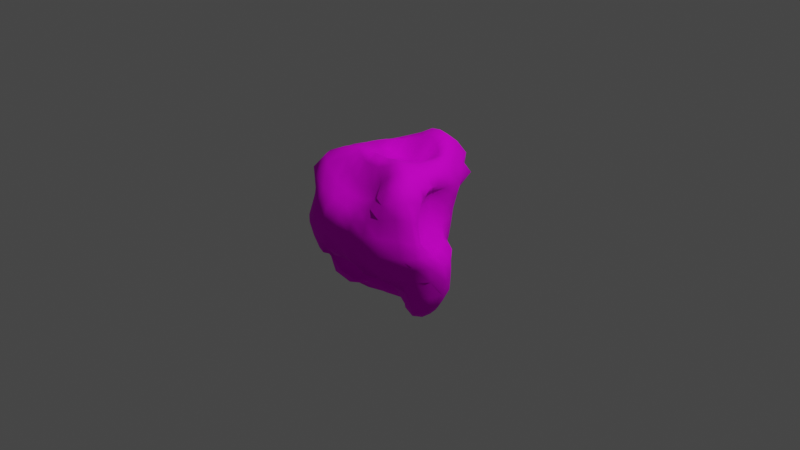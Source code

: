# Source: Meteroid_01.blend  (saved by Blender 2.83.18; exported with 4.5.12 LTS)
import bpy
from mathutils import Matrix  # noqa: F401  (used for matrix-valued properties, if any)

bpy.ops.wm.read_factory_settings(use_empty=True)
scene = bpy.context.scene
scene.name = 'Scene'

# ---- collections
col_collection = bpy.data.collections.new('Collection'); scene.collection.children.link(col_collection)

# ---- images (referenced by path relative to the original .blend; pixels are not part of the script)
import os
ASSET_DIR = os.environ.get("B2B_ASSET_DIR", "")  # directory of the original .blend (textures are referenced by path, not embedded)
HERE = os.path.dirname(os.path.abspath(__file__))  # packed textures are extracted next to this script under _unpacked/

def load_image(name, relpath, width, height, colorspace="sRGB"):
    """Load a texture the original file referenced (path relative to the .blend, or extracted next to this script)."""
    p = next((c for c in (os.path.join(HERE, relpath), os.path.join(ASSET_DIR, relpath)) if relpath and os.path.exists(c)), "")
    if p:
        img = bpy.data.images.load(p, check_existing=True)
        img.name = name
    else:  # same state as the original file: an image datablock whose file is absent (Cycles renders it pink)
        img = bpy.data.images.new(name, width, height)
        img.source = "FILE"
        img.filepath = "//" + (relpath or name)
    img.colorspace_settings.name = colorspace
    return img
img_meteroid_02_png = load_image('Meteroid_02.png', 'Meteroid_01.png', 1024, 1024, 'sRGB')

# ---- materials (node trees are filled in below, after node groups)
mat_darkbrown = bpy.data.materials.new('DarkBrown')
mat_darkbrown.use_transparent_shadow = False

# ---- material node trees
mat_darkbrown.use_nodes = True; mat_darkbrown.node_tree.nodes.clear()
_N = mat_darkbrown.node_tree.nodes; _L = mat_darkbrown.node_tree.links
n0 = _N.new('ShaderNodeTexImage'); n0.name = 'Image Texture'; n0.location = (-386, 217)
n0.image = img_meteroid_02_png
n1 = _N.new('ShaderNodeUVMap'); n1.name = 'UV Map'; n1.location = (-659, 48)
n1.uv_map = 'UVMap'
n2 = _N.new('ShaderNodeBsdfPrincipled'); n2.name = 'Principled BSDF'; n2.location = (254, 138)
n2.distribution = 'GGX'
n2.subsurface_method = 'BURLEY'
n2.inputs[2].default_value = 0.85
n2.inputs[3].default_value = 1.45
n2.inputs[13].default_value = 0.1
n2.inputs[27].default_value = (0.0, 0.0, 0.0, 1.0)
n2.inputs[28].default_value = 1.0
n3 = _N.new('ShaderNodeOutputMaterial'); n3.name = 'Material Output'; n3.location = (544, 138)
n4 = _N.new('ShaderNodeRGBCurve'); n4.name = 'RGB Curves'; n4.location = (-95, 116)
_c = n4.mapping.curves[0]
while len(_c.points) > 2: _c.points.remove(_c.points[-1])
_c.points[0].location = (0.0, 0.0); _c.points[0].handle_type = 'AUTO'
_c.points[1].location = (0.46364, 0.45625); _c.points[1].handle_type = 'AUTO'
_p = _c.points.new(1.0, 1.0); _p.handle_type = 'AUTO'
_c = n4.mapping.curves[1]
while len(_c.points) > 2: _c.points.remove(_c.points[-1])
_c.points[0].location = (0.0, 0.0); _c.points[0].handle_type = 'AUTO'
_c.points[1].location = (0.62727, 0.60625); _c.points[1].handle_type = 'AUTO'
_p = _c.points.new(1.0, 1.0); _p.handle_type = 'AUTO'
_c = n4.mapping.curves[3]
while len(_c.points) > 2: _c.points.remove(_c.points[-1])
_c.points[0].location = (0.0, 0.0); _c.points[0].handle_type = 'AUTO'
_c.points[1].location = (0.38182, 0.1875); _c.points[1].handle_type = 'AUTO'
_p = _c.points.new(1.0, 1.0); _p.handle_type = 'AUTO'
n4.mapping.update()
_L.new(n2.outputs[0], n3.inputs[0])
_L.new(n0.outputs[0], n4.inputs[1])
_L.new(n1.outputs[0], n0.inputs[0])
_L.new(n4.outputs[0], n2.inputs[0])
n3.is_active_output = True

# ---- world
world_world = bpy.data.worlds.new('World'); scene.world = world_world
world_world.use_nodes = True; world_world.node_tree.nodes.clear()
_N = world_world.node_tree.nodes; _L = world_world.node_tree.links
n0 = _N.new('ShaderNodeOutputWorld'); n0.name = 'World Output'; n0.location = (300, 300)
n1 = _N.new('ShaderNodeBackground'); n1.name = 'Background'; n1.location = (10, 300)
n1.inputs[0].default_value = (0.05088, 0.05088, 0.05088, 1.0)
_L.new(n1.outputs[0], n0.inputs[0])
n0.is_active_output = True
world_world.color = (0.05088, 0.05088, 0.05088)
world_world.use_sun_shadow = False
world_world.sun_shadow_jitter_overblur = 0.0

# ---- cameras
cam_camera = bpy.data.cameras.new('Camera')
cam_camera.clip_end = 100.0
cam_camera.ortho_scale = 7.314

# ---- lights
light_light = bpy.data.lights.new('Light', 'POINT')
light_light.transmission_factor = 0.0
light_light.energy = 1000.0
light_light.shadow_soft_size = 0.1
light_light.shadow_maximum_resolution = 0.006
light_light.use_absolute_resolution = True

# ---- meshes
me_sphere = bpy.data.meshes.new('Sphere')
me_sphere.from_pydata([(0.0, 0.2488, 0.5737), (0.0, 0.4196, 0.7803), (0.0, 0.5736, 0.8112), (0.0, 0.6889, 0.7016), (0.0, 0.8055, 0.5477), (0.0, 0.835, 0.4022), (-2.397e-05, 0.7269, 0.2166), (-0.002537, 0.7784, 0.02993), (0.003016, 0.7578, -0.1232), (0.0, 0.424, -0.7776), (0.03966, 0.2417, 0.57), (0.07098, 0.4084, 0.7652), (0.1064, 0.5622, 0.8011), (0.1368, 0.6765, 0.7018), (0.1612, 0.7911, 0.5483), (0.1389, 0.7895, 0.3944), (0.09392, 0.6868, 0.2262), (0.06587, 0.6632, 0.03223), (0.09005, 0.6329, -0.1263), (0.09875, 0.5303, -0.2858), (0.0966, 0.4487, -0.4515), (0.08412, 0.4033, -0.613), (0.08445, 0.4243, -0.7707), (0.06288, 0.3616, -0.9029), (0.03753, 0.1915, -0.9802), (0.1024, 0.2171, 0.5602), (0.1534, 0.374, 0.736), (0.1837, 0.4824, 0.7561), (0.2175, 0.5851, 0.6554), (0.2361, 0.6637, 0.5166), (0.2773, 0.7482, 0.3806), (0.2283, 0.625, 0.2304), (0.1897, 0.5886, 0.02559), (0.194, 0.557, -0.1253), (0.1938, 0.4948, -0.2804), (0.1894, 0.4339, -0.4382), (0.1553, 0.3846, -0.577), (0.1245, 0.3509, -0.7128), (0.1132, 0.3207, -0.8755), (0.07189, 0.1806, -0.9769), (0.2184, 0.1694, 0.5856), (0.2332, 0.3132, 0.7117), (0.2572, 0.4003, 0.7304), (0.304, 0.4804, 0.6222), (0.3298, 0.539, 0.4886), (0.3241, 0.5649, 0.367), (0.3077, 0.5239, 0.2276), (0.2675, 0.5065, 0.04431), (0.266, 0.4836, -0.1025), (0.2692, 0.4458, -0.2628), (0.2638, 0.4021, -0.4225), (0.2161, 0.3498, -0.5493), (0.1763, 0.2959, -0.6845), (0.1635, 0.2769, -0.8567), (0.1036, 0.1627, -0.971), (0.286, 0.09893, 0.6609), (0.3084, 0.2377, 0.7126), (0.3337, 0.3073, 0.706), (0.3924, 0.3622, 0.6036), (0.399, 0.3869, 0.4679), (0.4041, 0.4437, 0.3662), (0.362, 0.4213, 0.2325), (0.3287, 0.4181, 0.08584), (0.3274, 0.4009, -0.06762), (0.3257, 0.3681, -0.2325), (0.3029, 0.3362, -0.3945), (0.2703, 0.2985, -0.5329), (0.2569, 0.2498, -0.6831), (0.2152, 0.2181, -0.8417), (0.1329, 0.1389, -0.9645), (0.2689, 0.03253, 0.687), (0.3599, 0.156, 0.722), (0.4043, 0.2114, 0.6915), (0.4792, 0.2393, 0.5673), (0.497, 0.259, 0.4521), (0.4619, 0.2721, 0.3655), (0.4229, 0.2769, 0.2094), (0.4244, 0.2845, 0.07335), (0.4161, 0.287, -0.05542), (0.4089, 0.2705, -0.2146), (0.3711, 0.2502, -0.3982), (0.3341, 0.2357, -0.5417), (0.3228, 0.1984, -0.6887), (0.2609, 0.1631, -0.8454), (0.1588, 0.1103, -0.9609), (0.2465, -0.0217, 0.6978), (0.3883, 0.07524, 0.7296), (0.4579, 0.1162, 0.6741), (0.528, 0.1311, 0.5594), (0.4865, 0.1378, 0.4571), (0.4395, 0.1501, 0.3336), (0.4448, 0.148, 0.143), (0.4678, 0.1398, 0.05921), (0.5037, 0.1472, -0.05599), (0.4974, 0.139, -0.2183), (0.4486, 0.1492, -0.393), (0.4716, 0.1508, -0.5872), (0.4168, 0.1226, -0.7318), (0.3278, 0.1195, -0.8884), (0.1788, 0.08107, -0.9586), (0.2335, -0.06906, 0.709), (0.3994, -0.001415, 0.7356), (0.4912, 0.02791, 0.6729), (0.5444, 0.01488, 0.5615), (0.4788, 0.001429, 0.4775), (0.4099, 0.01684, 0.3175), (0.462, 0.03568, 0.07457), (0.5869, 0.04746, -0.04225), (0.6758, 0.0758, -0.1183), (0.6508, 0.09375, -0.2546), (0.5497, 0.071, -0.4112), (0.5897, 0.09316, -0.6454), (0.5191, 0.08231, -0.8014), (0.3752, 0.0752, -0.9216), (0.1907, 0.05276, -0.9548), (0.2247, -0.1095, 0.724), (0.3869, -0.07266, 0.7453), (0.5043, -0.06089, 0.6847), (0.5698, -0.07791, 0.5711), (0.5087, -0.1035, 0.4922), (0.435, -0.1429, 0.311), (0.5052, -0.1263, 0.03879), (0.6541, -0.08866, -0.07896), (0.7595, -0.04284, -0.1522), (0.7578, -0.01634, -0.2982), (0.7397, -0.01188, -0.5079), (0.649, -0.01568, -0.6772), (0.548, -0.003248, -0.8268), (0.3847, 0.003685, -0.921), (0.1941, 0.02279, -0.9503), (0.2131, -0.1452, 0.7394), (0.3596, -0.1403, 0.7555), (0.4977, -0.1498, 0.7136), (0.6084, -0.1672, 0.5972), (0.5846, -0.2237, 0.5001), (0.5414, -0.3171, 0.3103), (0.6282, -0.311, 0.05253), (0.7376, -0.2358, -0.06256), (0.8032, -0.1755, -0.1687), (0.8233, -0.1409, -0.3373), (0.7523, -0.1249, -0.5253), (0.6771, -0.1386, -0.696), (0.5559, -0.1016, -0.8373), (0.378, -0.06278, -0.913), (0.1895, -0.002996, -0.9389), (0.1971, -0.1767, 0.7551), (0.338, -0.2007, 0.773), (0.4659, -0.2414, 0.7355), (0.5823, -0.2936, 0.6337), (0.6564, -0.3365, 0.506), (0.6809, -0.4022, 0.3218), (0.7241, -0.409, 0.1309), (0.7739, -0.3715, -0.009784), (0.7727, -0.3194, -0.1563), (0.7452, -0.2848, -0.327), (0.7143, -0.2622, -0.5281), (0.6694, -0.2613, -0.7177), (0.54, -0.1932, -0.8422), (0.3516, -0.1189, -0.8931), (0.1773, -0.02245, -0.919), (0.1765, -0.2042, 0.7671), (0.3081, -0.255, 0.7844), (0.4374, -0.3217, 0.7575), (0.5735, -0.4052, 0.6954), (0.6372, -0.4953, 0.5589), (0.6806, -0.4944, 0.3662), (0.7469, -0.5044, 0.1599), (0.7676, -0.5091, 0.01441), (0.7253, -0.4598, -0.142), (0.6639, -0.4094, -0.3152), (0.6357, -0.3927, -0.5075), (0.6038, -0.3498, -0.7136), (0.4779, -0.2688, -0.8252), (0.3128, -0.1282, -0.8328), (0.1588, -0.03326, -0.8925), (0.1503, -0.227, 0.7713), (0.2659, -0.299, 0.7767), (0.3849, -0.3892, 0.744), (0.5167, -0.5043, 0.7023), (0.5969, -0.6094, 0.5727), (0.5879, -0.6044, 0.4027), (0.6111, -0.5963, 0.1766), (0.6778, -0.6165, 0.01454), (0.6508, -0.5873, -0.1268), (0.5725, -0.5244, -0.2906), (0.5814, -0.4588, -0.4465), (0.4719, -0.3706, -0.6433), (0.3799, -0.2749, -0.7637), (0.2681, -0.1345, -0.7968), (0.1342, -0.04105, -0.8712), (0.1188, -0.2429, 0.7697), (0.2122, -0.3284, 0.7521), (0.3111, -0.4325, 0.688), (0.422, -0.5699, 0.641), (0.4778, -0.6768, 0.5332), (0.4633, -0.7006, 0.3808), (0.4658, -0.727, 0.1967), (0.5219, -0.7398, 0.02915), (0.514, -0.6984, -0.1313), (0.4623, -0.6715, -0.2667), (0.3857, -0.5122, -0.3088), (0.4037, -0.3145, -0.4926), (0.3234, -0.1595, -0.6596), (0.2226, -0.1011, -0.7573), (0.1049, -0.04359, -0.8533), (0.0, 0.04947, -0.9427), (0.08226, -0.2536, 0.7696), (0.1484, -0.3465, 0.7266), (0.2223, -0.4505, 0.6035), (0.2964, -0.5718, 0.5148), (0.3323, -0.692, 0.4519), (0.3463, -0.763, 0.3381), (0.3593, -0.8106, 0.203), (0.3649, -0.813, 0.05376), (0.3333, -0.7415, -0.1106), (0.3167, -0.7437, -0.2379), (0.211, -0.5719, -0.22), (0.3004, -0.2104, -0.3537), (0.2444, -0.06769, -0.593), (0.1643, -0.0478, -0.7095), (0.07317, -0.04341, -0.8389), (0.04183, -0.2609, 0.7797), (0.07564, -0.3594, 0.7012), (0.1166, -0.4676, 0.5281), (0.1486, -0.5686, 0.4434), (0.1703, -0.6911, 0.3894), (0.1827, -0.7844, 0.3035), (0.1872, -0.8359, 0.1885), (0.1818, -0.8446, 0.05122), (0.1738, -0.8265, -0.09599), (0.1437, -0.7362, -0.197), (0.1207, -0.5877, -0.1909), (0.1619, -0.1707, -0.2832), (0.1281, -0.008793, -0.5519), (0.08934, -0.01424, -0.6865), (0.03834, -0.04317, -0.8301), (1.268e-06, -0.2627, 0.7818), (4.207e-08, -0.3684, 0.7043), (2.838e-08, -0.4649, 0.4996), (9.224e-06, -0.5643, 0.4162), (-0.0004871, -0.6861, 0.3602), (-0.001877, -0.7862, 0.2867), (-0.0008401, -0.8407, 0.1802), (0.0005519, -0.8434, 0.05144), (-9.035e-05, -0.7794, -0.07211), (-0.0002519, -0.7432, -0.176), (0.0001623, -0.5807, -0.1683), (0.0007584, -0.1566, -0.2639), (-7.228e-05, 0.00913, -0.541), (-0.0001545, -0.003813, -0.6813), (-4.664e-07, -0.04143, -0.8267), (-0.04189, -0.2609, 0.7801), (-0.07563, -0.3594, 0.7016), (-0.1166, -0.4676, 0.5281), (-0.1489, -0.569, 0.4442), (-0.1729, -0.6948, 0.3942), (-0.1876, -0.7911, 0.3103), (-0.1908, -0.84, 0.1913), (-0.182, -0.8432, 0.05054), (-0.1744, -0.8289, -0.09954), (-0.1461, -0.7404, -0.2013), (-0.119, -0.5887, -0.1904), (-0.1559, -0.1582, -0.2913), (-0.1273, -0.00855, -0.5522), (-0.0896, -0.01445, -0.687), (-0.03834, -0.04317, -0.8301), (-0.08261, -0.2535, 0.7713), (-0.1486, -0.3459, 0.7289), (-0.2223, -0.4505, 0.6039), (-0.2967, -0.5722, 0.5156), (-0.3365, -0.6993, 0.4606), (-0.3511, -0.7698, 0.345), (-0.3627, -0.815, 0.2058), (-0.3653, -0.8126, 0.05388), (-0.3341, -0.7424, -0.1073), (-0.3176, -0.7433, -0.2375), (-0.2111, -0.5712, -0.2202), (-0.2976, -0.2026, -0.3575), (-0.2466, -0.06933, -0.5919), (-0.1649, -0.04814, -0.7096), (-0.07317, -0.04342, -0.8389), (-0.12, -0.2428, 0.7709), (-0.2142, -0.3275, 0.7595), (-0.3122, -0.4327, 0.6953), (-0.4226, -0.5713, 0.6426), (-0.478, -0.6742, 0.534), (-0.4617, -0.6939, 0.3808), (-0.467, -0.7283, 0.1998), (-0.5221, -0.7399, 0.02923), (-0.514, -0.6985, -0.1312), (-0.4623, -0.6714, -0.2665), (-0.3862, -0.5127, -0.3092), (-0.4062, -0.3303, -0.5014), (-0.3323, -0.1692, -0.6512), (-0.2239, -0.1025, -0.7579), (-0.1049, -0.0436, -0.8533), (-2.623e-07, -0.1682, 0.6655), (-0.1525, -0.2267, 0.7723), (-0.2699, -0.2978, 0.783), (-0.3876, -0.3883, 0.7513), (-0.5168, -0.5043, 0.7032), (-0.5941, -0.604, 0.5687), (-0.5802, -0.592, 0.397), (-0.6044, -0.5871, 0.1763), (-0.6799, -0.6171, 0.01441), (-0.6517, -0.5872, -0.1266), (-0.5725, -0.5244, -0.2906), (-0.582, -0.4598, -0.4472), (-0.4757, -0.3839, -0.6412), (-0.383, -0.2785, -0.7587), (-0.2683, -0.1345, -0.7966), (-0.1342, -0.04105, -0.8712), (-0.1793, -0.2037, 0.7668), (-0.3118, -0.2536, 0.7817), (-0.4396, -0.3204, 0.7551), (-0.5735, -0.4051, 0.6953), (-0.6361, -0.4945, 0.5588), (-0.6733, -0.491, 0.362), (-0.7367, -0.4994, 0.1568), (-0.7678, -0.5098, 0.01209), (-0.725, -0.4592, -0.142), (-0.6639, -0.4094, -0.3152), (-0.6358, -0.3928, -0.5076), (-0.6034, -0.3535, -0.7113), (-0.4782, -0.2677, -0.8237), (-0.3125, -0.1277, -0.8325), (-0.1588, -0.03327, -0.8926), (-0.2002, -0.1758, 0.7533), (-0.3408, -0.1997, 0.7675), (-0.4668, -0.2405, 0.7313), (-0.5827, -0.2935, 0.6336), (-0.655, -0.3346, 0.5058), (-0.6764, -0.4008, 0.3165), (-0.7217, -0.4071, 0.1265), (-0.7626, -0.3648, -0.01231), (-0.7691, -0.3171, -0.1576), (-0.7452, -0.2848, -0.327), (-0.7143, -0.2622, -0.5281), (-0.6693, -0.2611, -0.7176), (-0.5399, -0.1923, -0.8419), (-0.3514, -0.1187, -0.8929), (-0.1773, -0.02245, -0.919), (-0.2169, -0.1434, 0.7373), (-0.3635, -0.1381, 0.7518), (-0.499, -0.1482, 0.7131), (-0.6085, -0.1672, 0.5965), (-0.5831, -0.2243, 0.4984), (-0.5361, -0.3114, 0.3126), (-0.6252, -0.3088, 0.05244), (-0.7355, -0.2305, -0.0644), (-0.8052, -0.1744, -0.1697), (-0.8233, -0.1409, -0.3373), (-0.7523, -0.1249, -0.5253), (-0.6771, -0.1386, -0.696), (-0.5559, -0.1015, -0.8372), (-0.378, -0.06275, -0.9129), (-0.1894, -0.002996, -0.9389), (-0.2287, -0.1069, 0.7213), (-0.3911, -0.06961, 0.7419), (-0.5042, -0.0604, 0.6828), (-0.5696, -0.0779, 0.5707), (-0.5083, -0.1062, 0.4909), (-0.4368, -0.1487, 0.3096), (-0.511, -0.1359, 0.0357), (-0.655, -0.08851, -0.07932), (-0.7602, -0.04097, -0.1522), (-0.7578, -0.01627, -0.2982), (-0.7397, -0.01188, -0.5079), (-0.649, -0.01568, -0.6772), (-0.548, -0.003248, -0.8268), (-0.3847, 0.003686, -0.921), (-0.1941, 0.02279, -0.9503), (-0.2355, -0.06645, 0.7059), (-0.3995, 0.0008598, 0.7317), (-0.4919, 0.02496, 0.6664), (-0.5442, 0.01461, 0.561), (-0.4782, -0.0002278, 0.4767), (-0.4091, 0.007559, 0.312), (-0.4628, 0.02964, 0.0721), (-0.584, 0.0468, -0.04116), (-0.6741, 0.07595, -0.1184), (-0.6508, 0.09375, -0.2547), (-0.5497, 0.071, -0.4112), (-0.5897, 0.09316, -0.6454), (-0.5191, 0.08231, -0.8014), (-0.3752, 0.0752, -0.9216), (-0.1907, 0.05276, -0.9548), (-0.2464, -0.02026, 0.6948), (-0.3886, 0.0752, 0.7248), (-0.4589, 0.115, 0.6705), (-0.5279, 0.1311, 0.5592), (-0.4865, 0.1379, 0.4571), (-0.4394, 0.1502, 0.3331), (-0.4446, 0.1479, 0.1431), (-0.4678, 0.1398, 0.05921), (-0.5037, 0.1472, -0.05599), (-0.4974, 0.139, -0.2183), (-0.4486, 0.1492, -0.393), (-0.4716, 0.1508, -0.5872), (-0.4168, 0.1226, -0.7318), (-0.3278, 0.1195, -0.8884), (-0.1788, 0.08107, -0.9586), (-0.2636, 0.03063, 0.6819), (-0.366, 0.1558, 0.7188), (-0.4064, 0.2097, 0.688), (-0.4792, 0.2393, 0.5672), (-0.497, 0.259, 0.4521), (-0.4619, 0.2721, 0.3655), (-0.4229, 0.2769, 0.2094), (-0.4244, 0.2845, 0.07335), (-0.4159, 0.2877, -0.05489), (-0.4083, 0.2711, -0.2143), (-0.3708, 0.2504, -0.398), (-0.334, 0.2358, -0.5416), (-0.3228, 0.1984, -0.6887), (-0.2609, 0.1631, -0.8454), (-0.1588, 0.1103, -0.9609), (-0.2753, 0.09627, 0.6582), (-0.3081, 0.2366, 0.7118), (-0.3338, 0.3071, 0.7054), (-0.3924, 0.3622, 0.6036), (-0.399, 0.3869, 0.4679), (-0.4041, 0.4437, 0.3662), (-0.362, 0.4213, 0.2325), (-0.3286, 0.4181, 0.08557), (-0.3343, 0.4056, -0.07177), (-0.332, 0.3707, -0.2358), (-0.3081, 0.3381, -0.3971), (-0.2701, 0.2989, -0.532), (-0.2569, 0.2498, -0.6831), (-0.2152, 0.2181, -0.8417), (-0.1329, 0.1389, -0.9645), (-0.2169, 0.1689, 0.5856), (-0.2331, 0.3132, 0.7117), (-0.2572, 0.4003, 0.7304), (-0.304, 0.4804, 0.6222), (-0.3298, 0.539, 0.4886), (-0.3241, 0.5649, 0.367), (-0.3077, 0.5239, 0.2276), (-0.2678, 0.5067, 0.04268), (-0.2711, 0.4837, -0.1061), (-0.2752, 0.4448, -0.2648), (-0.269, 0.4011, -0.4241), (-0.2179, 0.3493, -0.5504), (-0.1763, 0.2959, -0.6845), (-0.1635, 0.2769, -0.8567), (-0.1036, 0.1627, -0.971), (-0.1024, 0.2171, 0.5602), (-0.1534, 0.374, 0.736), (-0.1837, 0.4824, 0.7561), (-0.2175, 0.5851, 0.6554), (-0.2361, 0.6637, 0.5166), (-0.2773, 0.7482, 0.3806), (-0.2283, 0.625, 0.2304), (-0.1875, 0.5902, 0.02444), (-0.1874, 0.555, -0.1211), (-0.1886, 0.4919, -0.276), (-0.1859, 0.4314, -0.4343), (-0.1561, 0.3827, -0.5781), (-0.1245, 0.3508, -0.7128), (-0.1132, 0.3207, -0.8755), (-0.07189, 0.1806, -0.9769), (-0.03966, 0.2417, 0.57), (-0.07098, 0.4084, 0.7652), (-0.1064, 0.5622, 0.8011), (-0.1368, 0.6765, 0.7018), (-0.1612, 0.7911, 0.5483), (-0.1389, 0.7895, 0.3944), (-0.09374, 0.6869, 0.2258), (-0.06583, 0.6662, 0.03216), (-0.084, 0.6355, -0.1211), (-0.09339, 0.5333, -0.2819), (-0.09415, 0.4518, -0.4471), (-0.0839, 0.404, -0.6119), (-0.08445, 0.4243, -0.7707), (-0.06288, 0.3616, -0.9029), (-0.03753, 0.1915, -0.9802), (0.00154, 0.5592, -0.2861), (-0.001381, 0.4562, -0.4587), (-0.000152, 0.4098, -0.632), (7.308e-08, 0.3821, -0.923), (1.514e-08, 0.1951, -0.9808)], [], [(481, 480, 23, 24), (7, 6, 16, 17), (0, 296, 10), (205, 481, 24), (8, 7, 17, 18), (1, 0, 10, 11), (477, 8, 18, 19), (2, 1, 11, 12), (478, 477, 19, 20), (3, 2, 12, 13), (479, 478, 20, 21), (4, 3, 13, 14), (9, 479, 21, 22), (5, 4, 14, 15), (480, 9, 22, 23), (6, 5, 15, 16), (23, 22, 37, 38), (16, 15, 30, 31), (24, 23, 38, 39), (17, 16, 31, 32), (10, 296, 25), (205, 24, 39), (18, 17, 32, 33), (11, 10, 25, 26), (19, 18, 33, 34), (12, 11, 26, 27), (20, 19, 34, 35), (13, 12, 27, 28), (21, 20, 35, 36), (14, 13, 28, 29), (22, 21, 36, 37), (15, 14, 29, 30), (27, 26, 41, 42), (35, 34, 49, 50), (28, 27, 42, 43), (36, 35, 50, 51), (29, 28, 43, 44), (37, 36, 51, 52), (30, 29, 44, 45), (38, 37, 52, 53), (31, 30, 45, 46), (39, 38, 53, 54), (32, 31, 46, 47), (25, 296, 40), (205, 39, 54), (33, 32, 47, 48), (26, 25, 40, 41), (34, 33, 48, 49), (46, 45, 60, 61), (54, 53, 68, 69), (47, 46, 61, 62), (40, 296, 55), (205, 54, 69), (48, 47, 62, 63), (41, 40, 55, 56), (49, 48, 63, 64), (42, 41, 56, 57), (50, 49, 64, 65), (43, 42, 57, 58), (51, 50, 65, 66), (44, 43, 58, 59), (52, 51, 66, 67), (45, 44, 59, 60), (53, 52, 67, 68), (65, 64, 79, 80), (58, 57, 72, 73), (66, 65, 80, 81), (59, 58, 73, 74), (67, 66, 81, 82), (60, 59, 74, 75), (68, 67, 82, 83), (61, 60, 75, 76), (69, 68, 83, 84), (62, 61, 76, 77), (55, 296, 70), (205, 69, 84), (63, 62, 77, 78), (56, 55, 70, 71), (64, 63, 78, 79), (57, 56, 71, 72), (84, 83, 98, 99), (77, 76, 91, 92), (70, 296, 85), (205, 84, 99), (78, 77, 92, 93), (71, 70, 85, 86), (79, 78, 93, 94), (72, 71, 86, 87), (80, 79, 94, 95), (73, 72, 87, 88), (81, 80, 95, 96), (74, 73, 88, 89), (82, 81, 96, 97), (75, 74, 89, 90), (83, 82, 97, 98), (76, 75, 90, 91), (88, 87, 102, 103), (96, 95, 110, 111), (89, 88, 103, 104), (97, 96, 111, 112), (90, 89, 104, 105), (98, 97, 112, 113), (91, 90, 105, 106), (99, 98, 113, 114), (92, 91, 106, 107), (85, 296, 100), (205, 99, 114), (93, 92, 107, 108), (86, 85, 100, 101), (94, 93, 108, 109), (87, 86, 101, 102), (95, 94, 109, 110), (107, 106, 121, 122), (100, 296, 115), (205, 114, 129), (108, 107, 122, 123), (101, 100, 115, 116), (109, 108, 123, 124), (102, 101, 116, 117), (110, 109, 124, 125), (103, 102, 117, 118), (111, 110, 125, 126), (104, 103, 118, 119), (112, 111, 126, 127), (105, 104, 119, 120), (113, 112, 127, 128), (106, 105, 120, 121), (114, 113, 128, 129), (126, 125, 140, 141), (119, 118, 133, 134), (127, 126, 141, 142), (120, 119, 134, 135), (128, 127, 142, 143), (121, 120, 135, 136), (129, 128, 143, 144), (122, 121, 136, 137), (115, 296, 130), (205, 129, 144), (123, 122, 137, 138), (116, 115, 130, 131), (124, 123, 138, 139), (117, 116, 131, 132), (125, 124, 139, 140), (118, 117, 132, 133), (205, 144, 159), (138, 137, 152, 153), (131, 130, 145, 146), (139, 138, 153, 154), (132, 131, 146, 147), (140, 139, 154, 155), (133, 132, 147, 148), (141, 140, 155, 156), (134, 133, 148, 149), (142, 141, 156, 157), (135, 134, 149, 150), (143, 142, 157, 158), (136, 135, 150, 151), (144, 143, 158, 159), (137, 136, 151, 152), (130, 296, 145), (157, 156, 171, 172), (150, 149, 164, 165), (158, 157, 172, 173), (151, 150, 165, 166), (159, 158, 173, 174), (152, 151, 166, 167), (145, 296, 160), (205, 159, 174), (153, 152, 167, 168), (146, 145, 160, 161), (154, 153, 168, 169), (147, 146, 161, 162), (155, 154, 169, 170), (148, 147, 162, 163), (156, 155, 170, 171), (149, 148, 163, 164), (161, 160, 175, 176), (169, 168, 183, 184), (162, 161, 176, 177), (170, 169, 184, 185), (163, 162, 177, 178), (171, 170, 185, 186), (164, 163, 178, 179), (172, 171, 186, 187), (165, 164, 179, 180), (173, 172, 187, 188), (166, 165, 180, 181), (174, 173, 188, 189), (167, 166, 181, 182), (160, 296, 175), (205, 174, 189), (168, 167, 182, 183), (180, 179, 194, 195), (188, 187, 202, 203), (181, 180, 195, 196), (189, 188, 203, 204), (182, 181, 196, 197), (175, 296, 190), (205, 189, 204), (183, 182, 197, 198), (176, 175, 190, 191), (184, 183, 198, 199), (177, 176, 191, 192), (185, 184, 199, 200), (178, 177, 192, 193), (186, 185, 200, 201), (179, 178, 193, 194), (187, 186, 201, 202), (199, 198, 214, 215), (192, 191, 207, 208), (200, 199, 215, 216), (193, 192, 208, 209), (201, 200, 216, 217), (194, 193, 209, 210), (202, 201, 217, 218), (195, 194, 210, 211), (203, 202, 218, 219), (196, 195, 211, 212), (204, 203, 219, 220), (197, 196, 212, 213), (190, 296, 206), (205, 204, 220), (198, 197, 213, 214), (191, 190, 206, 207), (219, 218, 233, 234), (212, 211, 226, 227), (220, 219, 234, 235), (213, 212, 227, 228), (206, 296, 221), (205, 220, 235), (214, 213, 228, 229), (207, 206, 221, 222), (215, 214, 229, 230), (208, 207, 222, 223), (216, 215, 230, 231), (209, 208, 223, 224), (217, 216, 231, 232), (210, 209, 224, 225), (218, 217, 232, 233), (211, 210, 225, 226), (223, 222, 237, 238), (231, 230, 245, 246), (224, 223, 238, 239), (232, 231, 246, 247), (225, 224, 239, 240), (233, 232, 247, 248), (226, 225, 240, 241), (234, 233, 248, 249), (227, 226, 241, 242), (235, 234, 249, 250), (228, 227, 242, 243), (221, 296, 236), (205, 235, 250), (229, 228, 243, 244), (222, 221, 236, 237), (230, 229, 244, 245), (242, 241, 256, 257), (250, 249, 264, 265), (243, 242, 257, 258), (236, 296, 251), (205, 250, 265), (244, 243, 258, 259), (237, 236, 251, 252), (245, 244, 259, 260), (238, 237, 252, 253), (246, 245, 260, 261), (239, 238, 253, 254), (247, 246, 261, 262), (240, 239, 254, 255), (248, 247, 262, 263), (241, 240, 255, 256), (249, 248, 263, 264), (261, 260, 275, 276), (254, 253, 268, 269), (262, 261, 276, 277), (255, 254, 269, 270), (263, 262, 277, 278), (256, 255, 270, 271), (264, 263, 278, 279), (257, 256, 271, 272), (265, 264, 279, 280), (258, 257, 272, 273), (251, 296, 266), (205, 265, 280), (259, 258, 273, 274), (252, 251, 266, 267), (260, 259, 274, 275), (253, 252, 267, 268), (280, 279, 294, 295), (273, 272, 287, 288), (266, 296, 281), (205, 280, 295), (274, 273, 288, 289), (267, 266, 281, 282), (275, 274, 289, 290), (268, 267, 282, 283), (276, 275, 290, 291), (269, 268, 283, 284), (277, 276, 291, 292), (270, 269, 284, 285), (278, 277, 292, 293), (271, 270, 285, 286), (279, 278, 293, 294), (272, 271, 286, 287), (292, 291, 307, 308), (285, 284, 300, 301), (293, 292, 308, 309), (286, 285, 301, 302), (294, 293, 309, 310), (287, 286, 302, 303), (295, 294, 310, 311), (288, 287, 303, 304), (281, 296, 297), (205, 295, 311), (289, 288, 304, 305), (282, 281, 297, 298), (290, 289, 305, 306), (283, 282, 298, 299), (291, 290, 306, 307), (284, 283, 299, 300), (297, 296, 312), (205, 311, 326), (305, 304, 319, 320), (298, 297, 312, 313), (306, 305, 320, 321), (299, 298, 313, 314), (307, 306, 321, 322), (300, 299, 314, 315), (308, 307, 322, 323), (301, 300, 315, 316), (309, 308, 323, 324), (302, 301, 316, 317), (310, 309, 324, 325), (303, 302, 317, 318), (311, 310, 325, 326), (304, 303, 318, 319), (316, 315, 330, 331), (324, 323, 338, 339), (317, 316, 331, 332), (325, 324, 339, 340), (318, 317, 332, 333), (326, 325, 340, 341), (319, 318, 333, 334), (312, 296, 327), (205, 326, 341), (320, 319, 334, 335), (313, 312, 327, 328), (321, 320, 335, 336), (314, 313, 328, 329), (322, 321, 336, 337), (315, 314, 329, 330), (323, 322, 337, 338), (335, 334, 349, 350), (328, 327, 342, 343), (336, 335, 350, 351), (329, 328, 343, 344), (337, 336, 351, 352), (330, 329, 344, 345), (338, 337, 352, 353), (331, 330, 345, 346), (339, 338, 353, 354), (332, 331, 346, 347), (340, 339, 354, 355), (333, 332, 347, 348), (341, 340, 355, 356), (334, 333, 348, 349), (327, 296, 342), (205, 341, 356), (354, 353, 368, 369), (347, 346, 361, 362), (355, 354, 369, 370), (348, 347, 362, 363), (356, 355, 370, 371), (349, 348, 363, 364), (342, 296, 357), (205, 356, 371), (350, 349, 364, 365), (343, 342, 357, 358), (351, 350, 365, 366), (344, 343, 358, 359), (352, 351, 366, 367), (345, 344, 359, 360), (353, 352, 367, 368), (346, 345, 360, 361), (358, 357, 372, 373), (366, 365, 380, 381), (359, 358, 373, 374), (367, 366, 381, 382), (360, 359, 374, 375), (368, 367, 382, 383), (361, 360, 375, 376), (369, 368, 383, 384), (362, 361, 376, 377), (370, 369, 384, 385), (363, 362, 377, 378), (371, 370, 385, 386), (364, 363, 378, 379), (357, 296, 372), (205, 371, 386), (365, 364, 379, 380), (377, 376, 391, 392), (385, 384, 399, 400), (378, 377, 392, 393), (386, 385, 400, 401), (379, 378, 393, 394), (372, 296, 387), (205, 386, 401), (380, 379, 394, 395), (373, 372, 387, 388), (381, 380, 395, 396), (374, 373, 388, 389), (382, 381, 396, 397), (375, 374, 389, 390), (383, 382, 397, 398), (376, 375, 390, 391), (384, 383, 398, 399), (396, 395, 410, 411), (389, 388, 403, 404), (397, 396, 411, 412), (390, 389, 404, 405), (398, 397, 412, 413), (391, 390, 405, 406), (399, 398, 413, 414), (392, 391, 406, 407), (400, 399, 414, 415), (393, 392, 407, 408), (401, 400, 415, 416), (394, 393, 408, 409), (387, 296, 402), (205, 401, 416), (395, 394, 409, 410), (388, 387, 402, 403), (415, 414, 429, 430), (408, 407, 422, 423), (416, 415, 430, 431), (409, 408, 423, 424), (402, 296, 417), (205, 416, 431), (410, 409, 424, 425), (403, 402, 417, 418), (411, 410, 425, 426), (404, 403, 418, 419), (412, 411, 426, 427), (405, 404, 419, 420), (413, 412, 427, 428), (406, 405, 420, 421), (414, 413, 428, 429), (407, 406, 421, 422), (427, 426, 441, 442), (420, 419, 434, 435), (428, 427, 442, 443), (421, 420, 435, 436), (429, 428, 443, 444), (422, 421, 436, 437), (430, 429, 444, 445), (423, 422, 437, 438), (431, 430, 445, 446), (424, 423, 438, 439), (417, 296, 432), (205, 431, 446), (425, 424, 439, 440), (418, 417, 432, 433), (426, 425, 440, 441), (419, 418, 433, 434), (446, 445, 460, 461), (439, 438, 453, 454), (432, 296, 447), (205, 446, 461), (440, 439, 454, 455), (433, 432, 447, 448), (441, 440, 455, 456), (434, 433, 448, 449), (442, 441, 456, 457), (435, 434, 449, 450), (443, 442, 457, 458), (436, 435, 450, 451), (444, 443, 458, 459), (437, 436, 451, 452), (445, 444, 459, 460), (438, 437, 452, 453), (450, 449, 464, 465), (458, 457, 472, 473), (451, 450, 465, 466), (459, 458, 473, 474), (452, 451, 466, 467), (460, 459, 474, 475), (453, 452, 467, 468), (461, 460, 475, 476), (454, 453, 468, 469), (447, 296, 462), (205, 461, 476), (455, 454, 469, 470), (448, 447, 462, 463), (456, 455, 470, 471), (449, 448, 463, 464), (457, 456, 471, 472), (469, 468, 6, 7), (462, 296, 0), (205, 476, 481), (470, 469, 7, 8), (463, 462, 0, 1), (471, 470, 8, 477), (464, 463, 1, 2), (472, 471, 477, 478), (465, 464, 2, 3), (473, 472, 478, 479), (466, 465, 3, 4), (474, 473, 479, 9), (467, 466, 4, 5), (475, 474, 9, 480), (468, 467, 5, 6), (476, 475, 480, 481)])
me_sphere.polygons.foreach_set('use_smooth', [True] * 512)
_uv = me_sphere.uv_layers.new(name='UVMap')
_uv.uv.foreach_set('vector', [0.7359, 0.1582, 0.6947, 0.1577, 0.7016, 0.1425, 0.7372, 0.149, 4.315e-05, 0.1599, 0.01511, 0.1168, 0.03854, 0.1158, 0.03202, 0.1644, 0.5029, 0.5739, 0.5081, 0.6799, 0.4931, 0.5759, 0.773, 0.16, 0.7359, 0.1582, 0.7372, 0.149, 0.0, 0.1982, 4.315e-05, 0.1599, 0.03202, 0.1644, 0.03669, 0.2044, 0.2754, 0.7604, 0.3344, 0.7768, 0.3357, 0.7859, 0.2796, 0.7762, 0.02955, 0.2476, 0.0, 0.1982, 0.03669, 0.2044, 0.05133, 0.2482, 0.505, 0.5113, 0.5057, 0.5463, 0.488, 0.5489, 0.4788, 0.5148, 0.04187, 0.2947, 0.02955, 0.2476, 0.05133, 0.2482, 0.06024, 0.2926, 0.5019, 0.4766, 0.505, 0.5113, 0.4788, 0.5148, 0.4684, 0.4814, 0.04496, 0.3392, 0.04187, 0.2947, 0.06024, 0.2926, 0.06116, 0.3343, 0.498, 0.4387, 0.5019, 0.4766, 0.4684, 0.4814, 0.4584, 0.4443, 0.6784, 0.3692, 0.6694, 0.3357, 0.684, 0.3314, 0.6947, 0.3672, 0.001792, 0.0663, 0.01132, 0.03225, 0.04157, 0.03172, 0.03338, 0.06946, 0.04108, 0.4115, 0.03813, 0.374, 0.0528, 0.3718, 0.05608, 0.4072, 0.01511, 0.1168, 0.001792, 0.0663, 0.03338, 0.06946, 0.03854, 0.1158, 0.05608, 0.4072, 0.0528, 0.3718, 0.07426, 0.3609, 0.07271, 0.4022, 0.03854, 0.1158, 0.03338, 0.06946, 0.06397, 0.07391, 0.07257, 0.1169, 0.07913, 0.4345, 0.05608, 0.4072, 0.07271, 0.4022, 0.08704, 0.434, 0.03202, 0.1644, 0.03854, 0.1158, 0.07257, 0.1169, 0.06613, 0.1688, 0.4931, 0.5759, 0.5081, 0.6799, 0.4777, 0.582, 0.773, 0.16, 0.7372, 0.149, 0.7404, 0.1406, 0.03669, 0.2044, 0.03202, 0.1644, 0.06613, 0.1688, 0.06786, 0.2071, 0.2796, 0.7762, 0.3357, 0.7859, 0.3394, 0.8019, 0.2885, 0.7972, 0.05133, 0.2482, 0.03669, 0.2044, 0.06786, 0.2071, 0.07404, 0.248, 0.4788, 0.5148, 0.488, 0.5489, 0.4674, 0.5564, 0.4595, 0.5321, 0.06024, 0.2926, 0.05133, 0.2482, 0.07404, 0.248, 0.07918, 0.2895, 0.4684, 0.4814, 0.4788, 0.5148, 0.4595, 0.5321, 0.4483, 0.5014, 0.06116, 0.3343, 0.06024, 0.2926, 0.07918, 0.2895, 0.07774, 0.326, 0.04157, 0.03172, 0.06202, 0.0, 0.09048, 0.01522, 0.07577, 0.04513, 0.0528, 0.3718, 0.06116, 0.3343, 0.07774, 0.326, 0.07426, 0.3609, 0.03338, 0.06946, 0.04157, 0.03172, 0.07577, 0.04513, 0.06397, 0.07391, 0.4595, 0.5321, 0.4674, 0.5564, 0.4478, 0.5704, 0.4415, 0.5511, 0.07918, 0.2895, 0.07404, 0.248, 0.09609, 0.2456, 0.09798, 0.2867, 0.4483, 0.5014, 0.4595, 0.5321, 0.4415, 0.5511, 0.4272, 0.5255, 0.07774, 0.326, 0.07918, 0.2895, 0.09798, 0.2867, 0.09512, 0.3205, 0.07577, 0.04513, 0.09048, 0.01522, 0.1227, 0.02783, 0.1128, 0.05739, 0.07426, 0.3609, 0.07774, 0.326, 0.09512, 0.3205, 0.09362, 0.3563, 0.06397, 0.07391, 0.07577, 0.04513, 0.1128, 0.05739, 0.1037, 0.08582, 0.07271, 0.4022, 0.07426, 0.3609, 0.09362, 0.3563, 0.08956, 0.3994, 0.07257, 0.1169, 0.06397, 0.07391, 0.1037, 0.08582, 0.1038, 0.1219, 0.08704, 0.434, 0.07271, 0.4022, 0.08956, 0.3994, 0.09581, 0.4332, 0.06613, 0.1688, 0.07257, 0.1169, 0.1038, 0.1219, 0.09443, 0.1677, 0.4777, 0.582, 0.5081, 0.6799, 0.45, 0.5966, 0.773, 0.16, 0.7404, 0.1406, 0.7454, 0.1329, 0.06786, 0.2071, 0.06613, 0.1688, 0.09443, 0.1677, 0.09374, 0.2047, 0.2885, 0.7972, 0.3394, 0.8019, 0.3358, 0.8332, 0.2977, 0.8211, 0.07404, 0.248, 0.06786, 0.2071, 0.09374, 0.2047, 0.09609, 0.2456, 0.1038, 0.1219, 0.1037, 0.08582, 0.1386, 0.09136, 0.1312, 0.1253, 0.09581, 0.4332, 0.08956, 0.3994, 0.1092, 0.3982, 0.1052, 0.4326, 0.09443, 0.1677, 0.1038, 0.1219, 0.1312, 0.1253, 0.1217, 0.1615, 0.45, 0.5966, 0.5081, 0.6799, 0.4355, 0.6192, 0.773, 0.16, 0.7454, 0.1329, 0.7519, 0.1259, 0.09374, 0.2047, 0.09443, 0.1677, 0.1217, 0.1615, 0.1198, 0.1998, 0.2977, 0.8211, 0.3358, 0.8332, 0.3215, 0.8588, 0.3015, 0.8468, 0.09609, 0.2456, 0.09374, 0.2047, 0.1198, 0.1998, 0.1203, 0.2416, 0.4415, 0.5511, 0.4478, 0.5704, 0.4299, 0.5896, 0.423, 0.5728, 0.09798, 0.2867, 0.09609, 0.2456, 0.1203, 0.2416, 0.1171, 0.2828, 0.4272, 0.5255, 0.4415, 0.5511, 0.423, 0.5728, 0.406, 0.5537, 0.09512, 0.3205, 0.09798, 0.2867, 0.1171, 0.2828, 0.1139, 0.3186, 0.1128, 0.05739, 0.1227, 0.02783, 0.1579, 0.03752, 0.1507, 0.06935, 0.09362, 0.3563, 0.09512, 0.3205, 0.1139, 0.3186, 0.1156, 0.3577, 0.1037, 0.08582, 0.1128, 0.05739, 0.1507, 0.06935, 0.1386, 0.09136, 0.08956, 0.3994, 0.09362, 0.3563, 0.1156, 0.3577, 0.1092, 0.3982, 0.1171, 0.2828, 0.1203, 0.2416, 0.1522, 0.2414, 0.1437, 0.2874, 0.406, 0.5537, 0.423, 0.5728, 0.4061, 0.5958, 0.385, 0.582, 0.1139, 0.3186, 0.1171, 0.2828, 0.1437, 0.2874, 0.1356, 0.3234, 0.1507, 0.06935, 0.1579, 0.03752, 0.1932, 0.05176, 0.1894, 0.07878, 0.1156, 0.3577, 0.1139, 0.3186, 0.1356, 0.3234, 0.1357, 0.3611, 0.1386, 0.09136, 0.1507, 0.06935, 0.1894, 0.07878, 0.1785, 0.09948, 0.1092, 0.3982, 0.1156, 0.3577, 0.1357, 0.3611, 0.1265, 0.4015, 0.1312, 0.1253, 0.1386, 0.09136, 0.1785, 0.09948, 0.1662, 0.1376, 0.1052, 0.4326, 0.1092, 0.3982, 0.1265, 0.4015, 0.1147, 0.4329, 0.1217, 0.1615, 0.1312, 0.1253, 0.1662, 0.1376, 0.1611, 0.1704, 0.4355, 0.6192, 0.5081, 0.6799, 0.4407, 0.6366, 0.773, 0.16, 0.7519, 0.1259, 0.7592, 0.1198, 0.1198, 0.1998, 0.1217, 0.1615, 0.1611, 0.1704, 0.1553, 0.2017, 0.4299, 0.5896, 0.4355, 0.6192, 0.4407, 0.6366, 0.418, 0.6104, 0.1203, 0.2416, 0.1198, 0.1998, 0.1553, 0.2017, 0.1522, 0.2414, 0.423, 0.5728, 0.4299, 0.5896, 0.418, 0.6104, 0.4061, 0.5958, 0.1147, 0.4329, 0.1265, 0.4015, 0.1444, 0.4136, 0.1234, 0.4336, 0.1611, 0.1704, 0.1662, 0.1376, 0.1905, 0.1599, 0.1934, 0.1806, 0.4407, 0.6366, 0.5081, 0.6799, 0.4469, 0.65, 0.773, 0.16, 0.7592, 0.1198, 0.7666, 0.1151, 0.1553, 0.2017, 0.1611, 0.1704, 0.1934, 0.1806, 0.1948, 0.2081, 0.418, 0.6104, 0.4407, 0.6366, 0.4469, 0.65, 0.4118, 0.6307, 0.1522, 0.2414, 0.1553, 0.2017, 0.1948, 0.2081, 0.1903, 0.2481, 0.4061, 0.5958, 0.418, 0.6104, 0.4118, 0.6307, 0.3933, 0.6182, 0.1437, 0.2874, 0.1522, 0.2414, 0.1903, 0.2481, 0.1748, 0.2906, 0.1932, 0.05176, 0.189, 0.02331, 0.2143, 0.03182, 0.2203, 0.05862, 0.1356, 0.3234, 0.1437, 0.2874, 0.1748, 0.2906, 0.1727, 0.3377, 0.1894, 0.07878, 0.1932, 0.05176, 0.2203, 0.05862, 0.2089, 0.08352, 0.1357, 0.3611, 0.1356, 0.3234, 0.1727, 0.3377, 0.1638, 0.3747, 0.7133, 0.8769, 0.7132, 0.8988, 0.6873, 0.8974, 0.6868, 0.866, 0.1265, 0.4015, 0.1357, 0.3611, 0.1638, 0.3747, 0.1444, 0.4136, 0.7133, 0.8375, 0.7133, 0.8769, 0.6868, 0.866, 0.6927, 0.8191, 0.2203, 0.05862, 0.2143, 0.03182, 0.2354, 0.0362, 0.2435, 0.06365, 0.1727, 0.3377, 0.1748, 0.2906, 0.2053, 0.2981, 0.2013, 0.3539, 0.6873, 0.8974, 0.6889, 0.9235, 0.668, 0.922, 0.6584, 0.8995, 0.1638, 0.3747, 0.1727, 0.3377, 0.2013, 0.3539, 0.1864, 0.3929, 0.6868, 0.866, 0.6873, 0.8974, 0.6584, 0.8995, 0.6564, 0.8587, 0.1444, 0.4136, 0.1638, 0.3747, 0.1864, 0.3929, 0.1593, 0.4236, 0.6927, 0.8191, 0.6868, 0.866, 0.6564, 0.8587, 0.6747, 0.8003, 0.7666, 0.1151, 0.7634, 0.07897, 0.7725, 0.06704, 0.7737, 0.1125, 0.3213, 0.4356, 0.3291, 0.4345, 0.3369, 0.4563, 0.3041, 0.4664, 0.4469, 0.65, 0.5081, 0.6799, 0.4507, 0.662, 0.773, 0.16, 0.7666, 0.1151, 0.7737, 0.1125, 0.1948, 0.2081, 0.1934, 0.1806, 0.227, 0.209, 0.235, 0.2256, 0.4118, 0.6307, 0.4469, 0.65, 0.4507, 0.662, 0.4099, 0.6496, 0.1903, 0.2481, 0.1948, 0.2081, 0.235, 0.2256, 0.2235, 0.2581, 0.3933, 0.6182, 0.4118, 0.6307, 0.4099, 0.6496, 0.3858, 0.6397, 0.1748, 0.2906, 0.1903, 0.2481, 0.2235, 0.2581, 0.2053, 0.2981, 0.3041, 0.4664, 0.3369, 0.4563, 0.3476, 0.4933, 0.3065, 0.5014, 0.4507, 0.662, 0.5081, 0.6799, 0.4535, 0.6725, 0.773, 0.16, 0.7737, 0.1125, 0.7812, 0.1119, 0.2785, 0.4698, 0.3041, 0.4664, 0.3065, 0.5014, 0.2754, 0.5038, 0.4099, 0.6496, 0.4507, 0.662, 0.4535, 0.6725, 0.4137, 0.6672, 0.2235, 0.2581, 0.235, 0.2256, 0.2691, 0.2391, 0.2598, 0.2734, 0.3858, 0.6397, 0.4099, 0.6496, 0.4137, 0.6672, 0.3835, 0.6619, 0.2053, 0.2981, 0.2235, 0.2581, 0.2598, 0.2734, 0.2496, 0.3244, 0.2435, 0.06365, 0.2354, 0.0362, 0.2536, 0.03755, 0.2644, 0.06564, 0.2013, 0.3539, 0.2053, 0.2981, 0.2496, 0.3244, 0.2296, 0.3665, 0.2321, 0.08522, 0.2435, 0.06365, 0.2644, 0.06564, 0.256, 0.08653, 0.1864, 0.3929, 0.2013, 0.3539, 0.2296, 0.3665, 0.2055, 0.4031, 0.2127, 0.124, 0.2321, 0.08522, 0.256, 0.08653, 0.2448, 0.1331, 0.1593, 0.4236, 0.1864, 0.3929, 0.2055, 0.4031, 0.1734, 0.4268, 0.211, 0.1819, 0.2127, 0.124, 0.2448, 0.1331, 0.2457, 0.1983, 0.7737, 0.1125, 0.7725, 0.06704, 0.7898, 0.06527, 0.7812, 0.1119, 0.2296, 0.3665, 0.2496, 0.3244, 0.271, 0.3341, 0.2553, 0.3769, 0.256, 0.08653, 0.2644, 0.06564, 0.2874, 0.06335, 0.2903, 0.08993, 0.2055, 0.4031, 0.2296, 0.3665, 0.2553, 0.3769, 0.2238, 0.4104, 0.2448, 0.1331, 0.256, 0.08653, 0.2903, 0.08993, 0.2935, 0.1411, 0.7898, 0.06527, 0.7991, 0.0263, 0.8221, 0.02496, 0.8061, 0.06757, 0.2457, 0.1983, 0.2448, 0.1331, 0.2935, 0.1411, 0.2996, 0.203, 0.7812, 0.1119, 0.7898, 0.06527, 0.8061, 0.06757, 0.788, 0.1135, 0.3065, 0.5014, 0.3476, 0.4933, 0.3476, 0.5482, 0.3097, 0.5434, 0.4535, 0.6725, 0.5081, 0.6799, 0.4569, 0.6819, 0.773, 0.16, 0.7812, 0.1119, 0.788, 0.1135, 0.2754, 0.5038, 0.3065, 0.5014, 0.3097, 0.5434, 0.2831, 0.5358, 0.4137, 0.6672, 0.4535, 0.6725, 0.4569, 0.6819, 0.4211, 0.6837, 0.2598, 0.2734, 0.2691, 0.2391, 0.2993, 0.2492, 0.2916, 0.2885, 0.3835, 0.6619, 0.4137, 0.6672, 0.4211, 0.6837, 0.3864, 0.6851, 0.2496, 0.3244, 0.2598, 0.2734, 0.2916, 0.2885, 0.271, 0.3341, 0.2644, 0.06564, 0.2536, 0.03755, 0.2688, 0.03487, 0.2874, 0.06335, 0.773, 0.16, 0.788, 0.1135, 0.7937, 0.117, 0.8648, 0.5628, 0.8511, 0.594, 0.8337, 0.6134, 0.8338, 0.5753, 0.4211, 0.6837, 0.4569, 0.6819, 0.4614, 0.6903, 0.4273, 0.699, 0.863, 0.5198, 0.8648, 0.5628, 0.8338, 0.5753, 0.8251, 0.5333, 0.3864, 0.6851, 0.4211, 0.6837, 0.4273, 0.699, 0.3954, 0.708, 0.8435, 0.4762, 0.863, 0.5198, 0.8251, 0.5333, 0.8116, 0.4849, 0.357, 0.6831, 0.3864, 0.6851, 0.3954, 0.708, 0.3652, 0.7155, 0.8189, 0.4387, 0.8435, 0.4762, 0.8116, 0.4849, 0.7928, 0.441, 0.2903, 0.08993, 0.2874, 0.06335, 0.3061, 0.06077, 0.3225, 0.09351, 0.2238, 0.4104, 0.2553, 0.3769, 0.2748, 0.3882, 0.2369, 0.4161, 0.2935, 0.1411, 0.2903, 0.08993, 0.3225, 0.09351, 0.3327, 0.1414, 0.8061, 0.06757, 0.8221, 0.02496, 0.8434, 0.02955, 0.8204, 0.0749, 0.2996, 0.203, 0.2935, 0.1411, 0.3327, 0.1414, 0.3355, 0.1881, 0.788, 0.1135, 0.8061, 0.06757, 0.8204, 0.0749, 0.7937, 0.117, 0.3097, 0.5434, 0.3476, 0.5482, 0.345, 0.5848, 0.3229, 0.578, 0.4569, 0.6819, 0.5081, 0.6799, 0.4614, 0.6903, 0.8434, 0.02955, 0.8688, 0.0, 0.8895, 0.01704, 0.8618, 0.04583, 0.8369, 0.6977, 0.8584, 0.7388, 0.8288, 0.7614, 0.8222, 0.7138, 0.8204, 0.0749, 0.8434, 0.02955, 0.8618, 0.04583, 0.8258, 0.08557, 0.3355, 0.1881, 0.3327, 0.1414, 0.3501, 0.1351, 0.357, 0.1855, 0.3563, 0.5863, 0.3563, 0.6362, 0.3421, 0.6314, 0.3505, 0.5848, 0.3333, 0.2202, 0.3355, 0.1881, 0.357, 0.1855, 0.357, 0.221, 0.4614, 0.6903, 0.5081, 0.6799, 0.4669, 0.6974, 0.773, 0.16, 0.7937, 0.117, 0.7977, 0.1221, 0.8338, 0.5753, 0.8337, 0.6134, 0.808, 0.6275, 0.8011, 0.5886, 0.4273, 0.699, 0.4614, 0.6903, 0.4669, 0.6974, 0.4353, 0.7124, 0.8251, 0.5333, 0.8338, 0.5753, 0.8011, 0.5886, 0.7906, 0.5462, 0.3954, 0.708, 0.4273, 0.699, 0.4353, 0.7124, 0.4035, 0.7284, 0.8116, 0.4849, 0.8251, 0.5333, 0.7906, 0.5462, 0.777, 0.5001, 0.3652, 0.7155, 0.3954, 0.708, 0.4035, 0.7284, 0.3694, 0.7461, 0.7928, 0.441, 0.8116, 0.4849, 0.777, 0.5001, 0.7669, 0.4494, 0.8584, 0.7388, 0.8648, 0.7693, 0.8463, 0.7909, 0.8288, 0.7614, 0.4353, 0.7124, 0.4669, 0.6974, 0.4736, 0.7028, 0.4459, 0.7219, 0.7906, 0.5462, 0.8011, 0.5886, 0.7672, 0.6022, 0.7573, 0.5619, 0.4035, 0.7284, 0.4353, 0.7124, 0.4459, 0.7219, 0.4167, 0.743, 0.777, 0.5001, 0.7906, 0.5462, 0.7573, 0.5619, 0.7607, 0.5205, 0.3694, 0.7461, 0.4035, 0.7284, 0.4167, 0.743, 0.3843, 0.7696, 0.7669, 0.4494, 0.777, 0.5001, 0.7607, 0.5205, 0.7491, 0.4719, 0.8288, 0.7614, 0.8463, 0.7909, 0.8197, 0.8003, 0.8022, 0.7728, 1.0, 0.829, 0.977, 0.869, 0.9615, 0.846, 0.9857, 0.811, 0.8222, 0.7138, 0.8288, 0.7614, 0.8022, 0.7728, 0.7905, 0.7321, 0.8258, 0.08557, 0.8618, 0.04583, 0.8659, 0.0712, 0.829, 0.09729, 0.8158, 0.6627, 0.8222, 0.7138, 0.7905, 0.7321, 0.7802, 0.6767, 0.7977, 0.1221, 0.8258, 0.08557, 0.829, 0.09729, 0.8006, 0.1286, 0.808, 0.6275, 0.8158, 0.6627, 0.7802, 0.6767, 0.7748, 0.6369, 0.4669, 0.6974, 0.5081, 0.6799, 0.4736, 0.7028, 0.773, 0.16, 0.7977, 0.1221, 0.8006, 0.1286, 0.8011, 0.5886, 0.808, 0.6275, 0.7748, 0.6369, 0.7672, 0.6022, 0.7905, 0.7321, 0.8022, 0.7728, 0.7699, 0.7713, 0.7531, 0.7367, 0.9866, 0.7681, 0.9857, 0.811, 0.9547, 0.7867, 0.9754, 0.7553, 0.7802, 0.6767, 0.7905, 0.7321, 0.7531, 0.7367, 0.7361, 0.6941, 1.0, 0.7258, 0.9866, 0.7681, 0.9754, 0.7553, 0.9959, 0.7205, 0.7748, 0.6369, 0.7802, 0.6767, 0.7361, 0.6941, 0.7303, 0.6529, 0.4736, 0.7028, 0.5081, 0.6799, 0.4815, 0.7061, 0.773, 0.16, 0.8006, 0.1286, 0.8019, 0.1361, 0.7672, 0.6022, 0.7748, 0.6369, 0.7303, 0.6529, 0.7264, 0.6123, 0.4459, 0.7219, 0.4736, 0.7028, 0.4815, 0.7061, 0.4588, 0.7267, 0.7573, 0.5619, 0.7672, 0.6022, 0.7264, 0.6123, 0.7152, 0.58, 0.07963, 0.8528, 0.05202, 0.8269, 0.05503, 0.8162, 0.08852, 0.8354, 0.3782, 0.9967, 0.3634, 0.9757, 0.357, 0.9303, 0.399, 0.9463, 0.113, 0.8822, 0.07963, 0.8528, 0.08852, 0.8354, 0.1233, 0.8622, 0.9615, 0.846, 0.9183, 0.8859, 0.8884, 0.8556, 0.9223, 0.8284, 0.158, 0.8889, 0.113, 0.8822, 0.1233, 0.8622, 0.1618, 0.8676, 0.9857, 0.811, 0.9615, 0.846, 0.9223, 0.8284, 0.9547, 0.7867, 0.7152, 0.58, 0.7264, 0.6123, 0.6941, 0.6258, 0.6829, 0.5961, 0.08852, 0.8354, 0.05503, 0.8162, 0.05603, 0.8025, 0.099, 0.8089, 0.399, 0.9463, 0.357, 0.9303, 0.3694, 0.8912, 0.4166, 0.901, 0.1233, 0.8622, 0.08852, 0.8354, 0.099, 0.8089, 0.1369, 0.8217, 0.4356, 0.9928, 0.399, 0.9463, 0.4166, 0.901, 0.4667, 0.9851, 0.1618, 0.8676, 0.1233, 0.8622, 0.1369, 0.8217, 0.166, 0.8308, 0.9547, 0.7867, 0.9223, 0.8284, 0.8836, 0.7967, 0.934, 0.7598, 0.1936, 0.8461, 0.1618, 0.8676, 0.166, 0.8308, 0.1978, 0.8243, 0.9754, 0.7553, 0.9547, 0.7867, 0.934, 0.7598, 0.9612, 0.7373, 0.7361, 0.6941, 0.7531, 0.7367, 0.7218, 0.7341, 0.7055, 0.7041, 0.9959, 0.7205, 0.9754, 0.7553, 0.9612, 0.7373, 0.9925, 0.7142, 0.7303, 0.6529, 0.7361, 0.6941, 0.7055, 0.7041, 0.6958, 0.6683, 0.4815, 0.7061, 0.5081, 0.6799, 0.4906, 0.7082, 0.773, 0.16, 0.8019, 0.1361, 0.8024, 0.1443, 0.7264, 0.6123, 0.7303, 0.6529, 0.6958, 0.6683, 0.6941, 0.6258, 0.4588, 0.7267, 0.4815, 0.7061, 0.4906, 0.7082, 0.4742, 0.7285, 0.9612, 0.7373, 0.934, 0.7598, 0.9212, 0.7288, 0.9541, 0.7178, 0.2313, 0.8125, 0.1978, 0.8243, 0.1915, 0.7911, 0.2206, 0.7808, 0.9925, 0.7142, 0.9612, 0.7373, 0.9541, 0.7178, 0.9904, 0.7072, 0.2621, 0.7932, 0.2313, 0.8125, 0.2206, 0.7808, 0.2486, 0.7618, 0.4906, 0.7082, 0.5081, 0.6799, 0.5008, 0.7101, 0.773, 0.16, 0.8024, 0.1443, 0.8025, 0.153, 0.6941, 0.6258, 0.6958, 0.6683, 0.6639, 0.6758, 0.6564, 0.6397, 0.4742, 0.7285, 0.4906, 0.7082, 0.5008, 0.7101, 0.4917, 0.7291, 0.6829, 0.5961, 0.6941, 0.6258, 0.6564, 0.6397, 0.6628, 0.6112, 0.099, 0.8089, 0.05603, 0.8025, 0.05561, 0.7867, 0.1059, 0.7805, 0.4166, 0.901, 0.3694, 0.8912, 0.3998, 0.8602, 0.4289, 0.8811, 0.1369, 0.8217, 0.099, 0.8089, 0.1059, 0.7805, 0.1369, 0.7841, 0.4667, 0.9851, 0.4166, 0.901, 0.4289, 0.8811, 0.4955, 0.964, 0.166, 0.8308, 0.1369, 0.8217, 0.1369, 0.7841, 0.163, 0.792, 0.934, 0.7598, 0.8836, 0.7967, 0.8648, 0.7644, 0.9212, 0.7288, 0.1978, 0.8243, 0.166, 0.8308, 0.163, 0.792, 0.1915, 0.7911, 0.1059, 0.7805, 0.05561, 0.7867, 0.04876, 0.7739, 0.1003, 0.7547, 0.4289, 0.8811, 0.3998, 0.8602, 0.4233, 0.8329, 0.4505, 0.8601, 0.1369, 0.7841, 0.1059, 0.7805, 0.1003, 0.7547, 0.1277, 0.7523, 0.4955, 0.964, 0.4289, 0.8811, 0.4505, 0.8601, 0.5256, 0.9373, 0.7261, 0.8003, 0.7522, 0.8051, 0.7579, 0.8412, 0.7325, 0.8419, 0.538, 1.0, 0.4955, 0.964, 0.5256, 0.9373, 0.5633, 0.9802, 0.1915, 0.7911, 0.163, 0.792, 0.1521, 0.7558, 0.1775, 0.7546, 0.9541, 0.7178, 0.9212, 0.7288, 0.918, 0.6999, 0.9525, 0.6979, 0.2206, 0.7808, 0.1915, 0.7911, 0.1775, 0.7546, 0.2049, 0.7452, 0.9904, 0.7072, 0.9541, 0.7178, 0.9525, 0.6979, 0.9896, 0.699, 0.2486, 0.7618, 0.2206, 0.7808, 0.2049, 0.7452, 0.2312, 0.728, 0.5008, 0.7101, 0.5081, 0.6799, 0.5111, 0.7101, 0.773, 0.16, 0.8025, 0.153, 0.8018, 0.1626, 0.2754, 0.7384, 0.2486, 0.7618, 0.2312, 0.728, 0.249, 0.705, 0.4917, 0.7291, 0.5008, 0.7101, 0.5111, 0.7101, 0.5104, 0.7304, 0.3998, 0.8602, 0.3758, 0.8447, 0.4136, 0.8212, 0.4233, 0.8329, 0.2049, 0.7452, 0.1775, 0.7546, 0.1556, 0.7238, 0.1845, 0.7114, 0.9896, 0.699, 0.9525, 0.6979, 0.9547, 0.6804, 0.9906, 0.6911, 0.2312, 0.728, 0.2049, 0.7452, 0.1845, 0.7114, 0.214, 0.6939, 0.5111, 0.7101, 0.5081, 0.6799, 0.5214, 0.709, 0.773, 0.16, 0.8018, 0.1626, 0.8016, 0.1721, 0.7338, 0.3745, 0.7357, 0.341, 0.761, 0.3335, 0.7694, 0.3701, 0.04876, 0.7739, 0.02181, 0.7748, 0.01796, 0.7666, 0.04114, 0.7587, 0.7354, 0.4014, 0.7338, 0.3745, 0.7694, 0.3701, 0.7571, 0.4014, 0.1003, 0.7547, 0.04876, 0.7739, 0.04114, 0.7587, 0.08377, 0.7372, 0.4505, 0.8601, 0.4233, 0.8329, 0.4503, 0.8094, 0.4709, 0.8392, 0.1277, 0.7523, 0.1003, 0.7547, 0.08377, 0.7372, 0.1085, 0.729, 0.5256, 0.9373, 0.4505, 0.8601, 0.4709, 0.8392, 0.5539, 0.9113, 0.7325, 0.8419, 0.7579, 0.8412, 0.7579, 0.8787, 0.7316, 0.8854, 0.5633, 0.9802, 0.5256, 0.9373, 0.5539, 0.9113, 0.5831, 0.9557, 0.7134, 0.8421, 0.7325, 0.8419, 0.7316, 0.8854, 0.7143, 0.8886, 0.9525, 0.6979, 0.918, 0.6999, 0.9219, 0.6753, 0.9547, 0.6804, 0.4709, 0.8392, 0.4503, 0.8094, 0.4813, 0.781, 0.4911, 0.8278, 0.5831, 0.8361, 0.5937, 0.8054, 0.6147, 0.8102, 0.6064, 0.851, 0.5539, 0.9113, 0.4709, 0.8392, 0.4911, 0.8278, 0.5736, 0.8827, 0.7316, 0.8854, 0.7579, 0.8787, 0.7554, 0.9169, 0.7295, 0.9274, 0.8711, 0.5777, 0.8648, 0.5042, 0.8987, 0.5026, 0.9014, 0.5704, 0.1556, 0.7238, 0.1298, 0.7292, 0.1014, 0.7083, 0.1308, 0.6962, 0.8854, 0.608, 0.8711, 0.5777, 0.9014, 0.5704, 0.9034, 0.6034, 0.1845, 0.7114, 0.1556, 0.7238, 0.1308, 0.6962, 0.1625, 0.6791, 0.9029, 0.6385, 0.8854, 0.608, 0.9034, 0.6034, 0.9084, 0.6378, 0.214, 0.6939, 0.1845, 0.7114, 0.1625, 0.6791, 0.1925, 0.6575, 0.5214, 0.709, 0.5081, 0.6799, 0.5312, 0.7061, 0.773, 0.16, 0.8016, 0.1721, 0.8007, 0.1806, 0.2433, 0.6734, 0.214, 0.6939, 0.1925, 0.6575, 0.2203, 0.6347, 0.5289, 0.7271, 0.5214, 0.709, 0.5312, 0.7061, 0.5473, 0.7247, 0.2569, 0.6565, 0.2433, 0.6734, 0.2203, 0.6347, 0.2481, 0.62, 0.08377, 0.7372, 0.04114, 0.7587, 0.02727, 0.7476, 0.05664, 0.7263, 0.9084, 0.6378, 0.9034, 0.6034, 0.9262, 0.6031, 0.9143, 0.6384, 0.1925, 0.6575, 0.1625, 0.6791, 0.1445, 0.6509, 0.1748, 0.6183, 0.5312, 0.7061, 0.5081, 0.6799, 0.5403, 0.7031, 0.773, 0.16, 0.8007, 0.1806, 0.7995, 0.1882, 0.2203, 0.6347, 0.1925, 0.6575, 0.1748, 0.6183, 0.2033, 0.5939, 0.5473, 0.7247, 0.5312, 0.7061, 0.5403, 0.7031, 0.5639, 0.7214, 0.2481, 0.62, 0.2203, 0.6347, 0.2033, 0.5939, 0.2324, 0.5825, 0.6147, 0.8102, 0.6327, 0.7696, 0.6414, 0.7726, 0.6385, 0.8115, 0.4911, 0.8278, 0.4813, 0.781, 0.52, 0.7696, 0.5349, 0.8121, 0.6064, 0.851, 0.6147, 0.8102, 0.6385, 0.8115, 0.6414, 0.8573, 0.8987, 0.5026, 0.931, 0.4387, 0.9549, 0.451, 0.9526, 0.5103, 0.6048, 0.8852, 0.6064, 0.851, 0.6414, 0.8573, 0.6262, 0.8937, 0.9014, 0.5704, 0.8987, 0.5026, 0.9526, 0.5103, 0.9366, 0.5653, 0.1308, 0.6962, 0.1014, 0.7083, 0.07049, 0.6898, 0.1049, 0.6736, 0.9034, 0.6034, 0.9014, 0.5704, 0.9366, 0.5653, 0.9262, 0.6031, 0.1625, 0.6791, 0.1308, 0.6962, 0.1049, 0.6736, 0.1445, 0.6509, 0.9526, 0.5103, 0.9549, 0.451, 0.9889, 0.4715, 0.9889, 0.5284, 0.07049, 0.6898, 0.04285, 0.7056, 0.0145, 0.6902, 0.04492, 0.6665, 0.9366, 0.5653, 0.9526, 0.5103, 0.9889, 0.5284, 0.9754, 0.5717, 0.1049, 0.6736, 0.07049, 0.6898, 0.04492, 0.6665, 0.07942, 0.6444, 0.9262, 0.6031, 0.9366, 0.5653, 0.9754, 0.5717, 0.9422, 0.6043, 0.1445, 0.6509, 0.1049, 0.6736, 0.07942, 0.6444, 0.1209, 0.6091, 0.9143, 0.6384, 0.9262, 0.6031, 0.9422, 0.6043, 0.92, 0.6403, 0.1748, 0.6183, 0.1445, 0.6509, 0.1209, 0.6091, 0.1495, 0.5756, 0.5403, 0.7031, 0.5081, 0.6799, 0.5482, 0.6989, 0.773, 0.16, 0.7995, 0.1882, 0.7975, 0.1952, 0.2033, 0.5939, 0.1748, 0.6183, 0.1495, 0.5756, 0.1772, 0.5587, 0.5639, 0.7214, 0.5403, 0.7031, 0.5482, 0.6989, 0.5778, 0.7151, 0.2324, 0.5825, 0.2033, 0.5939, 0.1772, 0.5587, 0.211, 0.5451, 0.5876, 0.7412, 0.5639, 0.7214, 0.5778, 0.7151, 0.6069, 0.7332, 0.5349, 0.8121, 0.52, 0.7696, 0.5651, 0.7767, 0.5831, 0.7944, 0.6148, 0.7696, 0.5876, 0.7412, 0.6069, 0.7332, 0.6387, 0.7563, 0.5482, 0.6989, 0.5081, 0.6799, 0.5545, 0.6926, 0.773, 0.16, 0.7975, 0.1952, 0.794, 0.2009, 0.1772, 0.5587, 0.1495, 0.5756, 0.13, 0.5491, 0.1596, 0.5312, 0.5778, 0.7151, 0.5482, 0.6989, 0.5545, 0.6926, 0.5878, 0.7038, 0.211, 0.5451, 0.1772, 0.5587, 0.1596, 0.5312, 0.1948, 0.5142, 0.6069, 0.7332, 0.5778, 0.7151, 0.5878, 0.7038, 0.6192, 0.7165, 0.2345, 0.5159, 0.211, 0.5451, 0.1948, 0.5142, 0.2343, 0.4915, 0.6387, 0.7563, 0.6069, 0.7332, 0.6192, 0.7165, 0.6517, 0.7312, 0.2754, 0.502, 0.2345, 0.5159, 0.2343, 0.4915, 0.2741, 0.4659, 0.04492, 0.6665, 0.0145, 0.6902, 0.0, 0.6694, 0.03111, 0.6473, 0.8582, 0.2606, 0.8895, 0.2863, 0.8765, 0.3167, 0.8505, 0.2831, 0.07942, 0.6444, 0.04492, 0.6665, 0.03111, 0.6473, 0.0667, 0.613, 0.8228, 0.2304, 0.8582, 0.2606, 0.8505, 0.2831, 0.8185, 0.2407, 0.1209, 0.6091, 0.07942, 0.6444, 0.0667, 0.613, 0.1028, 0.5738, 0.92, 0.6403, 0.9422, 0.6043, 0.9514, 0.6093, 0.9246, 0.6438, 0.1495, 0.5756, 0.1209, 0.6091, 0.1028, 0.5738, 0.13, 0.5491, 0.3586, 0.1244, 0.3769, 0.0851, 0.394, 0.09129, 0.3801, 0.1249, 0.8505, 0.2831, 0.8765, 0.3167, 0.8532, 0.3322, 0.8307, 0.2975, 0.0667, 0.613, 0.03111, 0.6473, 0.0227, 0.6218, 0.06583, 0.5979, 0.8185, 0.2407, 0.8505, 0.2831, 0.8307, 0.2975, 0.8122, 0.2493, 0.3576, 0.2204, 0.3613, 0.1709, 0.3757, 0.1749, 0.3751, 0.2206, 0.9246, 0.6438, 0.9514, 0.6093, 0.9628, 0.6201, 0.9286, 0.6492, 0.357, 0.2556, 0.3576, 0.2204, 0.3751, 0.2206, 0.3798, 0.2504, 0.5545, 0.6926, 0.5081, 0.6799, 0.5591, 0.6848, 0.8977, 0.6753, 0.9246, 0.6438, 0.9286, 0.6492, 0.1596, 0.5312, 0.13, 0.5491, 0.1198, 0.5334, 0.1432, 0.5078, 0.5878, 0.7038, 0.5545, 0.6926, 0.5591, 0.6848, 0.5942, 0.6896, 0.1948, 0.5142, 0.1596, 0.5312, 0.1432, 0.5078, 0.176, 0.486, 0.6192, 0.7165, 0.5878, 0.7038, 0.5942, 0.6896, 0.6248, 0.6954, 0.2343, 0.4915, 0.1948, 0.5142, 0.176, 0.486, 0.2169, 0.462, 0.6517, 0.7312, 0.6192, 0.7165, 0.6248, 0.6954, 0.6518, 0.7003, 0.2741, 0.4659, 0.2343, 0.4915, 0.2169, 0.462, 0.2591, 0.4442, 0.1432, 0.5078, 0.1198, 0.5334, 0.1183, 0.5189, 0.1268, 0.4863, 0.5942, 0.6896, 0.5591, 0.6848, 0.5627, 0.6758, 0.599, 0.6735, 0.176, 0.486, 0.1432, 0.5078, 0.1268, 0.4863, 0.1551, 0.4568, 0.6248, 0.6954, 0.5942, 0.6896, 0.599, 0.6735, 0.6316, 0.6717, 0.2169, 0.462, 0.176, 0.486, 0.1551, 0.4568, 0.1979, 0.4427, 0.6518, 0.7003, 0.6248, 0.6954, 0.6316, 0.6717, 0.6564, 0.6673, 0.2591, 0.4442, 0.2169, 0.462, 0.1979, 0.4427, 0.2408, 0.4345, 0.3801, 0.1249, 0.394, 0.09129, 0.4086, 0.0906, 0.4102, 0.1181, 0.8307, 0.2975, 0.8532, 0.3322, 0.8252, 0.3335, 0.8091, 0.3008, 0.3757, 0.1749, 0.3801, 0.1249, 0.4102, 0.1181, 0.4161, 0.1685, 0.8122, 0.2493, 0.8307, 0.2975, 0.8091, 0.3008, 0.7973, 0.2552, 0.3751, 0.2206, 0.3757, 0.1749, 0.4161, 0.1685, 0.4116, 0.2303, 0.7896, 0.2049, 0.8122, 0.2493, 0.7973, 0.2552, 0.7836, 0.2075, 0.3163, 0.7173, 0.3026, 0.733, 0.2883, 0.6982, 0.3209, 0.6813, 0.5591, 0.6848, 0.5081, 0.6799, 0.5627, 0.6758, 0.773, 0.16, 0.7896, 0.2049, 0.7836, 0.2075, 0.4976, 0.4251, 0.4618, 0.3949, 0.4838, 0.3811, 0.5126, 0.4152, 0.4161, 0.1685, 0.4102, 0.1181, 0.442, 0.1106, 0.4588, 0.1566, 0.7973, 0.2552, 0.8091, 0.3008, 0.7863, 0.2983, 0.7808, 0.2562, 0.4116, 0.2303, 0.4161, 0.1685, 0.4588, 0.1566, 0.4593, 0.2207, 0.7836, 0.2075, 0.7973, 0.2552, 0.7808, 0.2562, 0.7767, 0.2083, 0.3209, 0.6813, 0.2883, 0.6982, 0.2754, 0.649, 0.3134, 0.6418, 0.5627, 0.6758, 0.5081, 0.6799, 0.565, 0.6658, 0.773, 0.16, 0.7836, 0.2075, 0.7767, 0.2083, 0.3421, 0.6669, 0.3209, 0.6813, 0.3134, 0.6418, 0.3421, 0.6344, 0.599, 0.6735, 0.5627, 0.6758, 0.565, 0.6658, 0.605, 0.6561, 0.4154, 0.3106, 0.4061, 0.2734, 0.433, 0.259, 0.444, 0.2917, 0.6316, 0.6717, 0.599, 0.6735, 0.605, 0.6561, 0.6316, 0.6486, 0.4407, 0.3537, 0.4154, 0.3106, 0.444, 0.2917, 0.4583, 0.341, 0.4086, 0.0906, 0.4272, 0.06114, 0.4401, 0.06169, 0.4302, 0.0898, 0.4618, 0.3949, 0.4407, 0.3537, 0.4583, 0.341, 0.4838, 0.3811, 0.4102, 0.1181, 0.4086, 0.0906, 0.4302, 0.0898, 0.442, 0.1106, 0.605, 0.6561, 0.565, 0.6658, 0.566, 0.655, 0.6063, 0.6384, 0.444, 0.2917, 0.433, 0.259, 0.4648, 0.2418, 0.4785, 0.2727, 0.6316, 0.6486, 0.605, 0.6561, 0.6063, 0.6384, 0.6276, 0.6272, 0.4583, 0.341, 0.444, 0.2917, 0.4785, 0.2727, 0.5027, 0.3111, 0.4302, 0.0898, 0.4401, 0.06169, 0.4554, 0.05906, 0.4487, 0.08499, 0.4838, 0.3811, 0.4583, 0.341, 0.5027, 0.3111, 0.5093, 0.3651, 0.442, 0.1106, 0.4302, 0.0898, 0.4487, 0.08499, 0.4637, 0.1059, 0.5126, 0.4152, 0.4838, 0.3811, 0.5093, 0.3651, 0.5292, 0.4026, 0.4588, 0.1566, 0.442, 0.1106, 0.4637, 0.1059, 0.4863, 0.144, 0.7808, 0.2562, 0.7863, 0.2983, 0.7678, 0.2908, 0.7638, 0.2532, 0.4593, 0.2207, 0.4588, 0.1566, 0.4863, 0.144, 0.4905, 0.1994, 0.7767, 0.2083, 0.7808, 0.2562, 0.7638, 0.2532, 0.7693, 0.2071, 0.3134, 0.6418, 0.2754, 0.649, 0.2771, 0.6102, 0.3074, 0.6082, 0.565, 0.6658, 0.5081, 0.6799, 0.566, 0.655, 0.773, 0.16, 0.7767, 0.2083, 0.7693, 0.2071, 0.3421, 0.6344, 0.3134, 0.6418, 0.3074, 0.6082, 0.3312, 0.6035, 0.4863, 0.144, 0.4637, 0.1059, 0.4826, 0.1001, 0.4996, 0.1283, 0.5623, 0.4311, 0.5292, 0.4026, 0.5516, 0.3827, 0.5762, 0.4197, 0.7966, 0.3335, 0.7966, 0.3943, 0.7694, 0.3979, 0.7795, 0.3523, 0.7693, 0.2071, 0.7638, 0.2532, 0.7558, 0.2417, 0.7624, 0.2039, 0.3074, 0.6082, 0.2771, 0.6102, 0.2819, 0.5868, 0.2871, 0.5848, 0.566, 0.655, 0.5081, 0.6799, 0.5681, 0.6431, 0.773, 0.16, 0.7693, 0.2071, 0.7624, 0.2039, 0.4648, 0.2418, 0.4746, 0.2254, 0.5058, 0.1941, 0.5054, 0.221, 0.6063, 0.6384, 0.566, 0.655, 0.5681, 0.6431, 0.6029, 0.6203, 0.4785, 0.2727, 0.4648, 0.2418, 0.5054, 0.221, 0.5133, 0.2601, 0.6276, 0.6272, 0.6063, 0.6384, 0.6029, 0.6203, 0.6188, 0.6063, 0.5027, 0.3111, 0.4785, 0.2727, 0.5133, 0.2601, 0.5328, 0.3005, 0.4487, 0.08499, 0.4554, 0.05906, 0.4744, 0.05113, 0.4686, 0.07654, 0.5093, 0.3651, 0.5027, 0.3111, 0.5328, 0.3005, 0.5379, 0.3465, 0.4637, 0.1059, 0.4487, 0.08499, 0.4686, 0.07654, 0.4826, 0.1001, 0.5292, 0.4026, 0.5093, 0.3651, 0.5379, 0.3465, 0.5516, 0.3827, 0.5133, 0.2601, 0.5054, 0.221, 0.5425, 0.2098, 0.5493, 0.2488, 0.6188, 0.6063, 0.6029, 0.6203, 0.5966, 0.6009, 0.6055, 0.5854, 0.5328, 0.3005, 0.5133, 0.2601, 0.5493, 0.2488, 0.5627, 0.2937, 0.4686, 0.07654, 0.4744, 0.05113, 0.4973, 0.03963, 0.4931, 0.06628, 0.5379, 0.3465, 0.5328, 0.3005, 0.5627, 0.2937, 0.5747, 0.3287, 0.4826, 0.1001, 0.4686, 0.07654, 0.4931, 0.06628, 0.498, 0.09213, 0.5516, 0.3827, 0.5379, 0.3465, 0.5747, 0.3287, 0.5788, 0.3664, 0.4996, 0.1283, 0.4826, 0.1001, 0.498, 0.09213, 0.5109, 0.1115, 0.5762, 0.4197, 0.5516, 0.3827, 0.5788, 0.3664, 0.5935, 0.406, 0.5074, 0.1735, 0.4996, 0.1283, 0.5109, 0.1115, 0.5268, 0.148, 0.6034, 0.4387, 0.5762, 0.4197, 0.5935, 0.406, 0.6116, 0.4369, 0.5058, 0.1941, 0.5074, 0.1735, 0.5268, 0.148, 0.5342, 0.1797, 0.5681, 0.6431, 0.5081, 0.6799, 0.5717, 0.6298, 0.773, 0.16, 0.7624, 0.2039, 0.7555, 0.1986, 0.5054, 0.221, 0.5058, 0.1941, 0.5342, 0.1797, 0.5425, 0.2098, 0.6029, 0.6203, 0.5681, 0.6431, 0.5717, 0.6298, 0.5966, 0.6009, 0.5935, 0.406, 0.5788, 0.3664, 0.5987, 0.3609, 0.6101, 0.4007, 0.5268, 0.148, 0.5109, 0.1115, 0.5466, 0.09812, 0.5581, 0.1314, 0.6116, 0.4369, 0.5935, 0.406, 0.6101, 0.4007, 0.6209, 0.4355, 0.5342, 0.1797, 0.5268, 0.148, 0.5581, 0.1314, 0.5713, 0.1663, 0.5717, 0.6298, 0.5081, 0.6799, 0.5735, 0.6124, 0.773, 0.16, 0.7555, 0.1986, 0.7488, 0.1919, 0.5425, 0.2098, 0.5342, 0.1797, 0.5713, 0.1663, 0.5761, 0.2045, 0.5966, 0.6009, 0.5717, 0.6298, 0.5735, 0.6124, 0.5816, 0.5818, 0.5493, 0.2488, 0.5425, 0.2098, 0.5761, 0.2045, 0.5795, 0.246, 0.6055, 0.5854, 0.5966, 0.6009, 0.5816, 0.5818, 0.5872, 0.5641, 0.5627, 0.2937, 0.5493, 0.2488, 0.5795, 0.246, 0.5874, 0.2866, 0.6208, 0.5696, 0.6055, 0.5854, 0.5872, 0.5641, 0.5992, 0.5436, 0.5747, 0.3287, 0.5627, 0.2937, 0.5874, 0.2866, 0.5958, 0.3214, 0.498, 0.09213, 0.4931, 0.06628, 0.5258, 0.04802, 0.5346, 0.07831, 0.5788, 0.3664, 0.5747, 0.3287, 0.5958, 0.3214, 0.5987, 0.3609, 0.5109, 0.1115, 0.498, 0.09213, 0.5346, 0.07831, 0.5466, 0.09812, 0.5874, 0.2866, 0.5795, 0.246, 0.6026, 0.2471, 0.6053, 0.2881, 0.5992, 0.5436, 0.5872, 0.5641, 0.5681, 0.5444, 0.5768, 0.5176, 0.5958, 0.3214, 0.5874, 0.2866, 0.6053, 0.2881, 0.6141, 0.3218, 0.5346, 0.07831, 0.5258, 0.04802, 0.559, 0.03434, 0.5687, 0.06165, 0.5987, 0.3609, 0.5958, 0.3214, 0.6141, 0.3218, 0.6212, 0.3574, 0.5466, 0.09812, 0.5346, 0.07831, 0.5687, 0.06165, 0.5794, 0.08846, 0.6101, 0.4007, 0.5987, 0.3609, 0.6212, 0.3574, 0.6293, 0.3996, 0.5581, 0.1314, 0.5466, 0.09812, 0.5794, 0.08846, 0.5836, 0.1246, 0.6209, 0.4355, 0.6101, 0.4007, 0.6293, 0.3996, 0.6304, 0.4352, 0.5713, 0.1663, 0.5581, 0.1314, 0.5836, 0.1246, 0.5979, 0.1695, 0.5735, 0.6124, 0.5081, 0.6799, 0.5572, 0.591, 0.773, 0.16, 0.7488, 0.1919, 0.743, 0.1844, 0.5761, 0.2045, 0.5713, 0.1663, 0.5979, 0.1695, 0.6012, 0.2065, 0.7338, 0.3841, 0.7244, 0.4091, 0.7037, 0.3884, 0.7306, 0.3579, 0.5795, 0.246, 0.5761, 0.2045, 0.6012, 0.2065, 0.6026, 0.2471, 0.5872, 0.5641, 0.5816, 0.5818, 0.5625, 0.5644, 0.5681, 0.5444, 0.6304, 0.4352, 0.6293, 0.3996, 0.6463, 0.4006, 0.6394, 0.4351, 0.5979, 0.1695, 0.5836, 0.1246, 0.6134, 0.1159, 0.6264, 0.1672, 0.5572, 0.591, 0.5081, 0.6799, 0.5281, 0.5793, 0.773, 0.16, 0.743, 0.1844, 0.7388, 0.1762, 0.6012, 0.2065, 0.5979, 0.1695, 0.6264, 0.1672, 0.6285, 0.2044, 0.7306, 0.3579, 0.7037, 0.3884, 0.6947, 0.3629, 0.7338, 0.3335, 0.6026, 0.2471, 0.6012, 0.2065, 0.6285, 0.2044, 0.6268, 0.2459, 0.5681, 0.5444, 0.5625, 0.5644, 0.5429, 0.5524, 0.5499, 0.5273, 0.6053, 0.2881, 0.6026, 0.2471, 0.6268, 0.2459, 0.6264, 0.2879, 0.5768, 0.5176, 0.5681, 0.5444, 0.5499, 0.5273, 0.5554, 0.4957, 0.6141, 0.3218, 0.6053, 0.2881, 0.6264, 0.2879, 0.6323, 0.3256, 0.5687, 0.06165, 0.559, 0.03434, 0.5893, 0.01822, 0.6035, 0.04522, 0.6212, 0.3574, 0.6141, 0.3218, 0.6323, 0.3256, 0.6405, 0.3598, 0.5794, 0.08846, 0.5687, 0.06165, 0.6035, 0.04522, 0.614, 0.07118, 0.6293, 0.3996, 0.6212, 0.3574, 0.6405, 0.3598, 0.6463, 0.4006, 0.5836, 0.1246, 0.5794, 0.08846, 0.614, 0.07118, 0.6134, 0.1159, 0.5554, 0.4957, 0.5499, 0.5273, 0.5311, 0.5121, 0.5357, 0.4778, 0.6323, 0.3256, 0.6264, 0.2879, 0.6479, 0.2891, 0.6511, 0.3317, 0.6035, 0.04522, 0.5893, 0.01822, 0.6158, 0.0, 0.6347, 0.02779, 0.6405, 0.3598, 0.6323, 0.3256, 0.6511, 0.3317, 0.6616, 0.3678, 0.614, 0.07118, 0.6035, 0.04522, 0.6347, 0.02779, 0.6463, 0.06428, 0.6463, 0.4006, 0.6405, 0.3598, 0.6616, 0.3678, 0.6633, 0.4038, 0.6134, 0.1159, 0.614, 0.07118, 0.6463, 0.06428, 0.6488, 0.1118, 0.6394, 0.4351, 0.6463, 0.4006, 0.6633, 0.4038, 0.6479, 0.4349, 0.6264, 0.1672, 0.6134, 0.1159, 0.6488, 0.1118, 0.6607, 0.1592, 0.5281, 0.5793, 0.5081, 0.6799, 0.5127, 0.5749, 0.773, 0.16, 0.7388, 0.1762, 0.7364, 0.1676, 0.6285, 0.2044, 0.6264, 0.1672, 0.6607, 0.1592, 0.6602, 0.1979, 0.2885, 0.733, 0.3394, 0.7591, 0.3357, 0.7693, 0.2796, 0.7466, 0.6268, 0.2459, 0.6285, 0.2044, 0.6602, 0.1979, 0.6516, 0.2438, 0.5499, 0.5273, 0.5429, 0.5524, 0.5229, 0.5471, 0.5311, 0.5121, 0.6264, 0.2879, 0.6268, 0.2459, 0.6516, 0.2438, 0.6479, 0.2891, 0.6607, 0.1592, 0.6488, 0.1118, 0.6733, 0.1107, 0.6892, 0.151, 0.5127, 0.5749, 0.5081, 0.6799, 0.5029, 0.5739, 0.773, 0.16, 0.7364, 0.1676, 0.7359, 0.1582, 0.6602, 0.1979, 0.6607, 0.1592, 0.6892, 0.151, 0.6947, 0.1888, 0.2796, 0.7466, 0.3357, 0.7693, 0.3344, 0.7768, 0.2754, 0.7604, 0.6516, 0.2438, 0.6602, 0.1979, 0.6947, 0.1888, 0.6741, 0.2425, 0.5311, 0.5121, 0.5229, 0.5471, 0.5057, 0.5463, 0.505, 0.5113, 0.6479, 0.2891, 0.6516, 0.2438, 0.6741, 0.2425, 0.6673, 0.2912, 0.5357, 0.4778, 0.5311, 0.5121, 0.505, 0.5113, 0.5019, 0.4766, 0.6511, 0.3317, 0.6479, 0.2891, 0.6673, 0.2912, 0.6694, 0.3357, 0.5377, 0.4401, 0.5357, 0.4778, 0.5019, 0.4766, 0.498, 0.4387, 0.6616, 0.3678, 0.6511, 0.3317, 0.6694, 0.3357, 0.6784, 0.3692, 0.6463, 0.06428, 0.6347, 0.02779, 0.6684, 0.02625, 0.6797, 0.05849, 0.6633, 0.4038, 0.6616, 0.3678, 0.6784, 0.3692, 0.6795, 0.4068, 0.6488, 0.1118, 0.6463, 0.06428, 0.6797, 0.05849, 0.6733, 0.1107, 0.7364, 0.1676, 0.7001, 0.1738, 0.6947, 0.1577, 0.7359, 0.1582])
me_sphere.materials.append(mat_darkbrown)
me_sphere.use_remesh_fix_poles = True
me_sphere.use_remesh_preserve_attributes = False
me_sphere.use_mirror_vertex_groups = False
me_sphere.use_paint_bone_selection = False
me_sphere.use_paint_mask = True
me_sphere.update()

# ---- objects
ob_light = bpy.data.objects.new('Light', light_light)
ob_camera = bpy.data.objects.new('Camera', cam_camera)
ob_meteroid_01 = bpy.data.objects.new('Meteroid_01', me_sphere)

# ---- transforms, parenting, visibility, modifiers, constraints
ob_light.location = (4.076, 1.005, 5.904)
ob_light.rotation_euler = (0.6503, 0.05522, 1.866)
ob_light.lock_rotations_4d = False
ob_light.empty_display_type = 'ARROWS'
ob_light.color = (0.0, 0.0, 0.0, 0.0)
ob_light.lineart.crease_threshold = 0.0
ob_camera.location = (7.359, -6.926, 4.958)
ob_camera.rotation_euler = (1.109, 0.0, 0.8149)
ob_camera.lock_rotations_4d = False
ob_camera.empty_display_type = 'ARROWS'
ob_camera.color = (0.0, 0.0, 0.0, 0.0)
ob_camera.display_type = 'WIRE'
ob_camera.lineart.crease_threshold = 0.0
ob_meteroid_01.location = (0.0, 0.0, 0.0)
ob_meteroid_01.lineart.crease_threshold = 0.0

# ---- collection membership
col_collection.objects.link(ob_light)
col_collection.objects.link(ob_camera)
col_collection.objects.link(ob_meteroid_01)

# ---- scene / render settings (as saved in the file)
scene.camera = ob_camera
scene.frame_start = 1; scene.frame_end = 250; scene.frame_set(1)
scene.render.engine = 'BLENDER_EEVEE_NEXT'
scene.cycles.use_denoising = False
scene.cycles.samples = 128
scene.cycles.sampling_pattern = 'TABULATED_SOBOL'
scene.cycles.use_adaptive_sampling = False
scene.cycles.use_light_tree = False
scene.view_settings.view_transform = 'Filmic'
bpy.context.view_layer.update()
